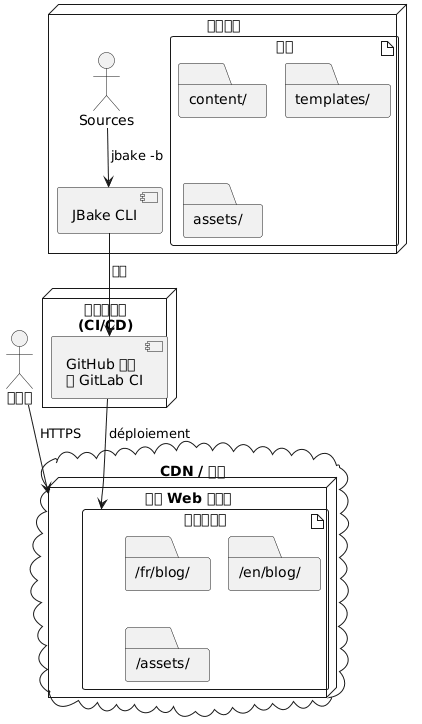

The diagram above was rendered by PlantUML. Its source (embedded in the PNG):
@startuml
node "开发机器" {
  artifact "源码" {
    folder "content/"
    folder "templates/"
    folder "assets/"
  }

  component "JBake CLI" as jbake

  Sources --> jbake : jbake -b
}

node "构建服务器\n(CI/CD)" {
  component "GitHub 操作\n或 GitLab CI" as ci

  jbake --> ci : 推送
}

cloud "CDN / 托管" {
  node "静态 Web 服务器" {
    artifact "已生成站点" {
      folder "/fr/blog/"
      folder "/en/blog/"
      folder "/assets/"
    }
  }
}

ci --> "已生成站点" : déploiement

actor "阅读器" as users

users --> "静态 Web 服务器" : HTTPS
@enduml